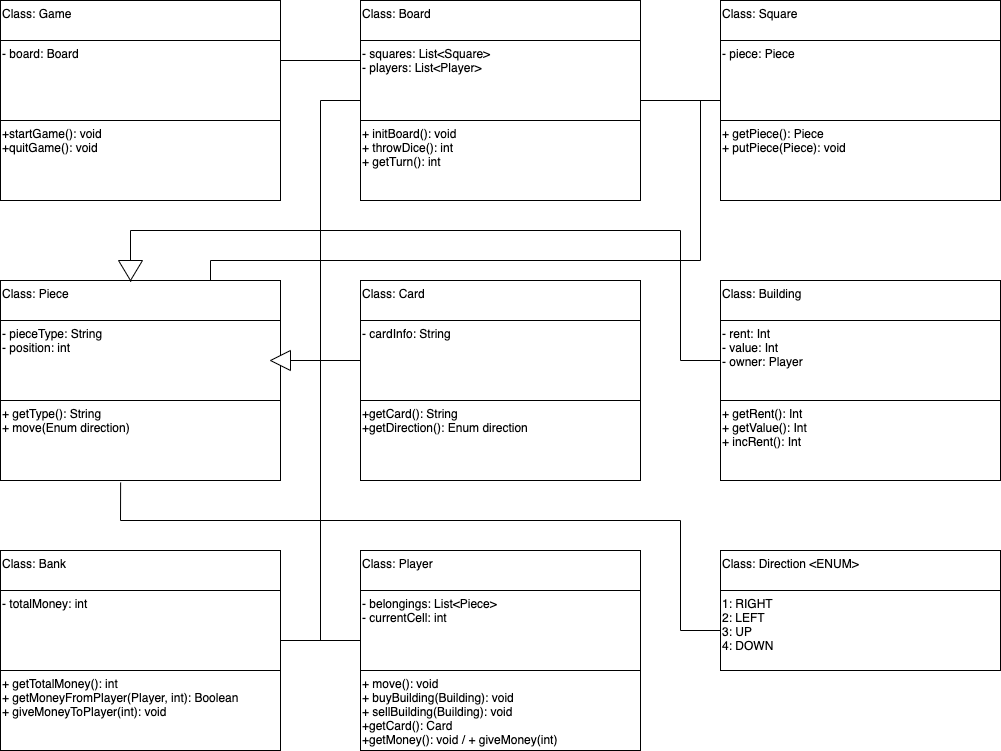

The diagram above was exported from draw.io. Its source (the exported page's mxGraphModel, read from the mxfile embedded in the PNG):
<mxGraphModel dx="1864" dy="944" grid="1" gridSize="10" guides="1" tooltips="1" connect="1" arrows="1" fold="1" page="1" pageScale="1" pageWidth="1100" pageHeight="850" math="0" shadow="0">
  <root>
    <mxCell id="0" />
    <mxCell id="1" parent="0" />
    <mxCell id="lTvl2emXfIivL0u5KaqJ-6" value="Class: Game" style="rounded=0;whiteSpace=wrap;html=1;align=left;verticalAlign=top;" vertex="1" parent="1">
      <mxGeometry x="40" y="60" width="280" height="40" as="geometry" />
    </mxCell>
    <mxCell id="lTvl2emXfIivL0u5KaqJ-7" value="- board: Board&amp;nbsp;" style="rounded=0;whiteSpace=wrap;html=1;align=left;verticalAlign=top;" vertex="1" parent="1">
      <mxGeometry x="40" y="100" width="280" height="80" as="geometry" />
    </mxCell>
    <mxCell id="lTvl2emXfIivL0u5KaqJ-10" value="+startGame(): void&lt;br&gt;+quitGame(): void" style="rounded=0;whiteSpace=wrap;html=1;align=left;verticalAlign=top;" vertex="1" parent="1">
      <mxGeometry x="40" y="180" width="280" height="80" as="geometry" />
    </mxCell>
    <mxCell id="lTvl2emXfIivL0u5KaqJ-35" value="Class: Board" style="rounded=0;whiteSpace=wrap;html=1;align=left;verticalAlign=top;" vertex="1" parent="1">
      <mxGeometry x="400" y="60" width="280" height="40" as="geometry" />
    </mxCell>
    <mxCell id="lTvl2emXfIivL0u5KaqJ-36" value="- squares: List&amp;lt;Square&amp;gt;&lt;br&gt;- players: List&amp;lt;Player&amp;gt;" style="rounded=0;whiteSpace=wrap;html=1;align=left;verticalAlign=top;" vertex="1" parent="1">
      <mxGeometry x="400" y="100" width="280" height="80" as="geometry" />
    </mxCell>
    <mxCell id="lTvl2emXfIivL0u5KaqJ-37" value="+ initBoard(): void&lt;br&gt;+ throwDice(): int&lt;br&gt;+ getTurn(): int" style="rounded=0;whiteSpace=wrap;html=1;align=left;verticalAlign=top;" vertex="1" parent="1">
      <mxGeometry x="400" y="180" width="280" height="80" as="geometry" />
    </mxCell>
    <mxCell id="lTvl2emXfIivL0u5KaqJ-38" value="Class: Square" style="rounded=0;whiteSpace=wrap;html=1;align=left;verticalAlign=top;" vertex="1" parent="1">
      <mxGeometry x="760" y="60" width="280" height="40" as="geometry" />
    </mxCell>
    <mxCell id="lTvl2emXfIivL0u5KaqJ-39" value="- piece: Piece&lt;br&gt;" style="rounded=0;whiteSpace=wrap;html=1;align=left;verticalAlign=top;" vertex="1" parent="1">
      <mxGeometry x="760" y="100" width="280" height="80" as="geometry" />
    </mxCell>
    <mxCell id="lTvl2emXfIivL0u5KaqJ-40" value="+ getPiece(): Piece&lt;br&gt;+ putPiece(Piece): void" style="rounded=0;whiteSpace=wrap;html=1;align=left;verticalAlign=top;" vertex="1" parent="1">
      <mxGeometry x="760" y="180" width="280" height="80" as="geometry" />
    </mxCell>
    <mxCell id="lTvl2emXfIivL0u5KaqJ-41" value="Class: Piece" style="rounded=0;whiteSpace=wrap;html=1;align=left;verticalAlign=top;" vertex="1" parent="1">
      <mxGeometry x="40" y="340" width="280" height="40" as="geometry" />
    </mxCell>
    <mxCell id="lTvl2emXfIivL0u5KaqJ-42" value="- pieceType: String&lt;br&gt;- position: int" style="rounded=0;whiteSpace=wrap;html=1;align=left;verticalAlign=top;" vertex="1" parent="1">
      <mxGeometry x="40" y="380" width="280" height="80" as="geometry" />
    </mxCell>
    <mxCell id="lTvl2emXfIivL0u5KaqJ-43" value="+ getType(): String&lt;br&gt;+ move(Enum direction)&lt;br&gt;" style="rounded=0;whiteSpace=wrap;html=1;align=left;verticalAlign=top;" vertex="1" parent="1">
      <mxGeometry x="40" y="460" width="280" height="80" as="geometry" />
    </mxCell>
    <mxCell id="lTvl2emXfIivL0u5KaqJ-44" value="Class: Card" style="rounded=0;whiteSpace=wrap;html=1;align=left;verticalAlign=top;" vertex="1" parent="1">
      <mxGeometry x="400" y="340" width="280" height="40" as="geometry" />
    </mxCell>
    <mxCell id="lTvl2emXfIivL0u5KaqJ-45" value="- cardInfo: String" style="rounded=0;whiteSpace=wrap;html=1;align=left;verticalAlign=top;" vertex="1" parent="1">
      <mxGeometry x="400" y="380" width="280" height="80" as="geometry" />
    </mxCell>
    <mxCell id="lTvl2emXfIivL0u5KaqJ-46" value="+getCard(): String&lt;br&gt;+getDirection(): Enum direction" style="rounded=0;whiteSpace=wrap;html=1;align=left;verticalAlign=top;" vertex="1" parent="1">
      <mxGeometry x="400" y="460" width="280" height="80" as="geometry" />
    </mxCell>
    <mxCell id="lTvl2emXfIivL0u5KaqJ-47" value="Class: Building" style="rounded=0;whiteSpace=wrap;html=1;align=left;verticalAlign=top;" vertex="1" parent="1">
      <mxGeometry x="760" y="340" width="280" height="40" as="geometry" />
    </mxCell>
    <mxCell id="lTvl2emXfIivL0u5KaqJ-48" value="- rent: Int&lt;br&gt;- value: Int&lt;br&gt;- owner: Player" style="rounded=0;whiteSpace=wrap;html=1;align=left;verticalAlign=top;" vertex="1" parent="1">
      <mxGeometry x="760" y="380" width="280" height="80" as="geometry" />
    </mxCell>
    <mxCell id="lTvl2emXfIivL0u5KaqJ-49" value="+ getRent(): Int&lt;br&gt;+ getValue(): Int&lt;br&gt;+ incRent(): Int" style="rounded=0;whiteSpace=wrap;html=1;align=left;verticalAlign=top;" vertex="1" parent="1">
      <mxGeometry x="760" y="460" width="280" height="80" as="geometry" />
    </mxCell>
    <mxCell id="lTvl2emXfIivL0u5KaqJ-50" value="Class: Bank&lt;br&gt;" style="rounded=0;whiteSpace=wrap;html=1;align=left;verticalAlign=top;" vertex="1" parent="1">
      <mxGeometry x="40" y="610" width="280" height="40" as="geometry" />
    </mxCell>
    <mxCell id="lTvl2emXfIivL0u5KaqJ-51" value="- totalMoney: int&lt;br&gt;" style="rounded=0;whiteSpace=wrap;html=1;align=left;verticalAlign=top;" vertex="1" parent="1">
      <mxGeometry x="40" y="650" width="280" height="80" as="geometry" />
    </mxCell>
    <mxCell id="lTvl2emXfIivL0u5KaqJ-52" value="+ getTotalMoney(): int&lt;br&gt;+ getMoneyFromPlayer(Player, int): Boolean&lt;br&gt;+ giveMoneyToPlayer(int): void" style="rounded=0;whiteSpace=wrap;html=1;align=left;verticalAlign=top;" vertex="1" parent="1">
      <mxGeometry x="40" y="730" width="280" height="80" as="geometry" />
    </mxCell>
    <mxCell id="lTvl2emXfIivL0u5KaqJ-53" value="Class: Player" style="rounded=0;whiteSpace=wrap;html=1;align=left;verticalAlign=top;" vertex="1" parent="1">
      <mxGeometry x="400" y="610" width="280" height="40" as="geometry" />
    </mxCell>
    <mxCell id="lTvl2emXfIivL0u5KaqJ-54" value="- belongings: List&amp;lt;Piece&amp;gt;&lt;br&gt;- currentCell: int&lt;br&gt;" style="rounded=0;whiteSpace=wrap;html=1;align=left;verticalAlign=top;" vertex="1" parent="1">
      <mxGeometry x="400" y="650" width="280" height="80" as="geometry" />
    </mxCell>
    <mxCell id="lTvl2emXfIivL0u5KaqJ-55" value="+ move(): void&lt;br&gt;+ buyBuilding(Building): void&lt;br&gt;+ sellBuilding(Building): void&lt;br&gt;+getCard(): Card&lt;br&gt;+getMoney(): void / + giveMoney(int)" style="rounded=0;whiteSpace=wrap;html=1;align=left;verticalAlign=top;" vertex="1" parent="1">
      <mxGeometry x="400" y="730" width="280" height="80" as="geometry" />
    </mxCell>
    <mxCell id="lTvl2emXfIivL0u5KaqJ-68" value="Class: Direction &amp;lt;ENUM&amp;gt;" style="rounded=0;whiteSpace=wrap;html=1;align=left;verticalAlign=top;" vertex="1" parent="1">
      <mxGeometry x="760" y="610" width="280" height="40" as="geometry" />
    </mxCell>
    <mxCell id="lTvl2emXfIivL0u5KaqJ-69" value="1: RIGHT&lt;br&gt;2: LEFT&lt;br&gt;3: UP&lt;br&gt;4: DOWN" style="rounded=0;whiteSpace=wrap;html=1;align=left;verticalAlign=top;" vertex="1" parent="1">
      <mxGeometry x="760" y="650" width="280" height="80" as="geometry" />
    </mxCell>
    <mxCell id="lTvl2emXfIivL0u5KaqJ-74" value="" style="endArrow=none;html=1;entryX=1;entryY=0.5;entryDx=0;entryDy=0;exitX=0;exitY=0.5;exitDx=0;exitDy=0;" edge="1" parent="1" source="lTvl2emXfIivL0u5KaqJ-45" target="lTvl2emXfIivL0u5KaqJ-42">
      <mxGeometry width="50" height="50" relative="1" as="geometry">
        <mxPoint x="520" y="500" as="sourcePoint" />
        <mxPoint x="570" y="450" as="targetPoint" />
      </mxGeometry>
    </mxCell>
    <mxCell id="lTvl2emXfIivL0u5KaqJ-76" value="" style="endArrow=none;html=1;entryX=0;entryY=0.5;entryDx=0;entryDy=0;" edge="1" parent="1" target="lTvl2emXfIivL0u5KaqJ-48">
      <mxGeometry width="50" height="50" relative="1" as="geometry">
        <mxPoint x="720" y="420" as="sourcePoint" />
        <mxPoint x="570" y="450" as="targetPoint" />
      </mxGeometry>
    </mxCell>
    <mxCell id="lTvl2emXfIivL0u5KaqJ-77" value="" style="endArrow=none;html=1;" edge="1" parent="1">
      <mxGeometry width="50" height="50" relative="1" as="geometry">
        <mxPoint x="720" y="420" as="sourcePoint" />
        <mxPoint x="720" y="290" as="targetPoint" />
      </mxGeometry>
    </mxCell>
    <mxCell id="lTvl2emXfIivL0u5KaqJ-78" value="" style="endArrow=none;html=1;" edge="1" parent="1">
      <mxGeometry width="50" height="50" relative="1" as="geometry">
        <mxPoint x="170" y="290" as="sourcePoint" />
        <mxPoint x="720" y="290" as="targetPoint" />
      </mxGeometry>
    </mxCell>
    <mxCell id="lTvl2emXfIivL0u5KaqJ-79" value="" style="endArrow=none;html=1;" edge="1" parent="1">
      <mxGeometry width="50" height="50" relative="1" as="geometry">
        <mxPoint x="170" y="324" as="sourcePoint" />
        <mxPoint x="170" y="290" as="targetPoint" />
      </mxGeometry>
    </mxCell>
    <mxCell id="lTvl2emXfIivL0u5KaqJ-87" value="" style="triangle;whiteSpace=wrap;html=1;rotation=90;" vertex="1" parent="1">
      <mxGeometry x="160" y="318" width="20" height="24" as="geometry" />
    </mxCell>
    <mxCell id="lTvl2emXfIivL0u5KaqJ-88" value="" style="endArrow=none;html=1;exitX=0.465;exitY=0.033;exitDx=0;exitDy=0;exitPerimeter=0;" edge="1" parent="1" source="lTvl2emXfIivL0u5KaqJ-41" target="lTvl2emXfIivL0u5KaqJ-87">
      <mxGeometry width="50" height="50" relative="1" as="geometry">
        <mxPoint x="170.20000000000027" y="341.31999999999994" as="sourcePoint" />
        <mxPoint x="170" y="290" as="targetPoint" />
      </mxGeometry>
    </mxCell>
    <mxCell id="lTvl2emXfIivL0u5KaqJ-89" value="" style="triangle;whiteSpace=wrap;html=1;rotation=-180;" vertex="1" parent="1">
      <mxGeometry x="310" y="410" width="20" height="20" as="geometry" />
    </mxCell>
    <mxCell id="lTvl2emXfIivL0u5KaqJ-91" value="" style="endArrow=none;html=1;entryX=0;entryY=0.75;entryDx=0;entryDy=0;" edge="1" parent="1" target="lTvl2emXfIivL0u5KaqJ-36">
      <mxGeometry width="50" height="50" relative="1" as="geometry">
        <mxPoint x="360" y="160" as="sourcePoint" />
        <mxPoint x="220" y="430" as="targetPoint" />
      </mxGeometry>
    </mxCell>
    <mxCell id="lTvl2emXfIivL0u5KaqJ-92" value="" style="endArrow=none;html=1;" edge="1" parent="1">
      <mxGeometry width="50" height="50" relative="1" as="geometry">
        <mxPoint x="360" y="700" as="sourcePoint" />
        <mxPoint x="360" y="160" as="targetPoint" />
      </mxGeometry>
    </mxCell>
    <mxCell id="lTvl2emXfIivL0u5KaqJ-93" value="" style="endArrow=none;html=1;" edge="1" parent="1">
      <mxGeometry width="50" height="50" relative="1" as="geometry">
        <mxPoint x="360" y="700" as="sourcePoint" />
        <mxPoint x="400" y="700" as="targetPoint" />
      </mxGeometry>
    </mxCell>
    <mxCell id="lTvl2emXfIivL0u5KaqJ-94" value="" style="endArrow=none;html=1;entryX=0;entryY=0.75;entryDx=0;entryDy=0;exitX=1;exitY=0.75;exitDx=0;exitDy=0;" edge="1" parent="1" source="lTvl2emXfIivL0u5KaqJ-36" target="lTvl2emXfIivL0u5KaqJ-39">
      <mxGeometry width="50" height="50" relative="1" as="geometry">
        <mxPoint x="170" y="480" as="sourcePoint" />
        <mxPoint x="220" y="430" as="targetPoint" />
      </mxGeometry>
    </mxCell>
    <mxCell id="lTvl2emXfIivL0u5KaqJ-95" value="" style="endArrow=none;html=1;entryX=0;entryY=0.5;entryDx=0;entryDy=0;" edge="1" parent="1" target="lTvl2emXfIivL0u5KaqJ-69">
      <mxGeometry width="50" height="50" relative="1" as="geometry">
        <mxPoint x="720" y="690" as="sourcePoint" />
        <mxPoint x="220" y="430" as="targetPoint" />
      </mxGeometry>
    </mxCell>
    <mxCell id="lTvl2emXfIivL0u5KaqJ-96" value="" style="endArrow=none;html=1;" edge="1" parent="1">
      <mxGeometry width="50" height="50" relative="1" as="geometry">
        <mxPoint x="720" y="580" as="sourcePoint" />
        <mxPoint x="720" y="690" as="targetPoint" />
      </mxGeometry>
    </mxCell>
    <mxCell id="lTvl2emXfIivL0u5KaqJ-98" value="" style="endArrow=none;html=1;" edge="1" parent="1">
      <mxGeometry width="50" height="50" relative="1" as="geometry">
        <mxPoint x="160" y="580" as="sourcePoint" />
        <mxPoint x="720" y="580" as="targetPoint" />
      </mxGeometry>
    </mxCell>
    <mxCell id="lTvl2emXfIivL0u5KaqJ-99" value="" style="endArrow=none;html=1;entryX=0.429;entryY=1.025;entryDx=0;entryDy=0;entryPerimeter=0;" edge="1" parent="1" target="lTvl2emXfIivL0u5KaqJ-43">
      <mxGeometry width="50" height="50" relative="1" as="geometry">
        <mxPoint x="160" y="580" as="sourcePoint" />
        <mxPoint x="150" y="542" as="targetPoint" />
      </mxGeometry>
    </mxCell>
    <mxCell id="lTvl2emXfIivL0u5KaqJ-100" value="" style="endArrow=none;html=1;entryX=0.75;entryY=0;entryDx=0;entryDy=0;" edge="1" parent="1" target="lTvl2emXfIivL0u5KaqJ-41">
      <mxGeometry width="50" height="50" relative="1" as="geometry">
        <mxPoint x="250" y="320" as="sourcePoint" />
        <mxPoint x="600" y="390" as="targetPoint" />
      </mxGeometry>
    </mxCell>
    <mxCell id="lTvl2emXfIivL0u5KaqJ-101" value="" style="endArrow=none;html=1;" edge="1" parent="1">
      <mxGeometry width="50" height="50" relative="1" as="geometry">
        <mxPoint x="250" y="320" as="sourcePoint" />
        <mxPoint x="740" y="320" as="targetPoint" />
      </mxGeometry>
    </mxCell>
    <mxCell id="lTvl2emXfIivL0u5KaqJ-102" value="" style="endArrow=none;html=1;" edge="1" parent="1">
      <mxGeometry width="50" height="50" relative="1" as="geometry">
        <mxPoint x="740" y="160" as="sourcePoint" />
        <mxPoint x="740" y="320" as="targetPoint" />
      </mxGeometry>
    </mxCell>
    <mxCell id="lTvl2emXfIivL0u5KaqJ-104" value="" style="endArrow=none;html=1;" edge="1" parent="1">
      <mxGeometry width="50" height="50" relative="1" as="geometry">
        <mxPoint x="320" y="700" as="sourcePoint" />
        <mxPoint x="370" y="700" as="targetPoint" />
      </mxGeometry>
    </mxCell>
    <mxCell id="lTvl2emXfIivL0u5KaqJ-105" value="" style="endArrow=none;html=1;entryX=0;entryY=0.25;entryDx=0;entryDy=0;exitX=1;exitY=0.25;exitDx=0;exitDy=0;" edge="1" parent="1" source="lTvl2emXfIivL0u5KaqJ-7" target="lTvl2emXfIivL0u5KaqJ-36">
      <mxGeometry width="50" height="50" relative="1" as="geometry">
        <mxPoint x="60" y="390" as="sourcePoint" />
        <mxPoint x="110" y="340" as="targetPoint" />
      </mxGeometry>
    </mxCell>
  </root>
</mxGraphModel>